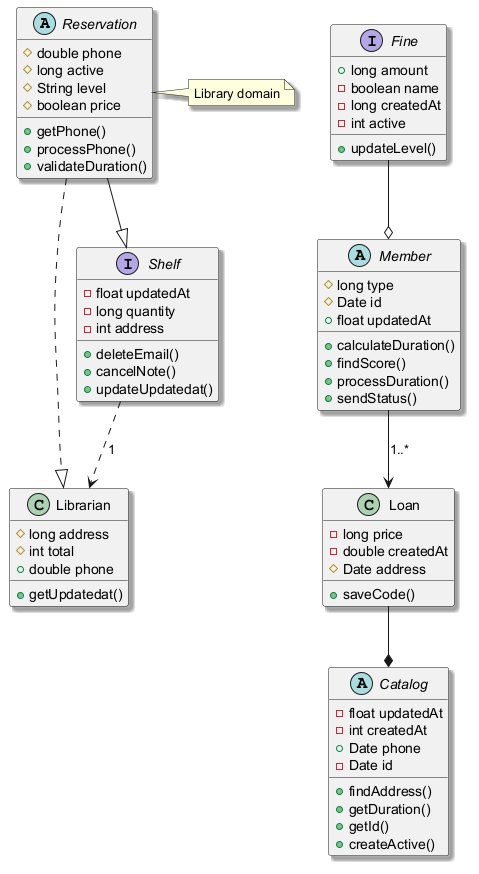

The diagram above was rendered by PlantUML. Its source (embedded in the PNG):
@startuml
skinparam shadowing true
abstract class Reservation {
  #double phone
  #long active
  #String level
  #boolean price
  +getPhone()
  +processPhone()
  +validateDuration()
}
abstract class Member {
  #long type
  #Date id
  +float updatedAt
  +calculateDuration()
  +findScore()
  +processDuration()
  +sendStatus()
}
class Loan {
  -long price
  -double createdAt
  #Date address
  +saveCode()
}
class Librarian {
  #long address
  #int total
  +double phone
  +getUpdatedat()
}
abstract class Catalog {
  -float updatedAt
  -int createdAt
  +Date phone
  -Date id
  +findAddress()
  +getDuration()
  +getId()
  +createActive()
}
interface Shelf {
  -float updatedAt
  -long quantity
  -int address
  +deleteEmail()
  +cancelNote()
  +updateUpdatedat()
}
interface Fine {
  +long amount
  -boolean name
  -long createdAt
  -int active
  +updateLevel()
}
Fine --o Member
Reservation ..|> Librarian
Shelf ..> Librarian : "1"
Member --> Loan : "1..*"
Loan --* Catalog
Reservation --|> Shelf
note right of Reservation : Library domain
@enduml